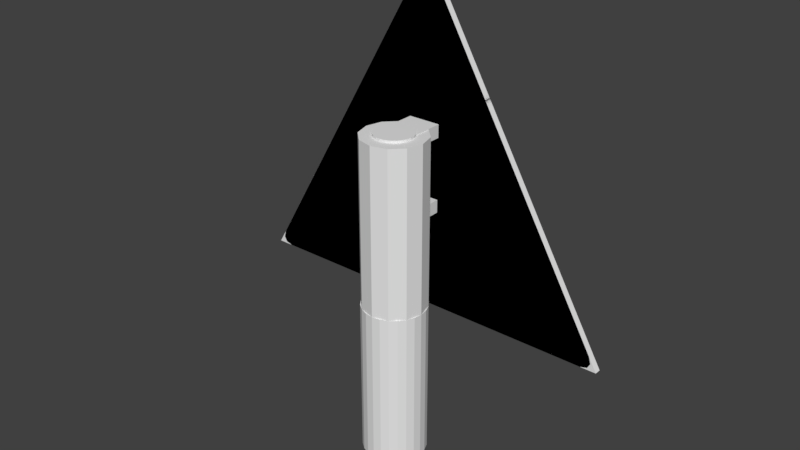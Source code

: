 # Source: sign-post-triangle.blend  (saved by Blender 2.78.0; exported with 4.5.12 LTS)
import bpy
from mathutils import Matrix  # noqa: F401  (used for matrix-valued properties, if any)

bpy.ops.wm.read_factory_settings(use_empty=True)
scene = bpy.context.scene
scene.name = 'Scene'

# ---- collections
col_collection_1 = bpy.data.collections.new('Collection 1'); scene.collection.children.link(col_collection_1)

# ---- materials (node trees are filled in below, after node groups)
mat_material = bpy.data.materials.new('Material')
mat_material.alpha_threshold = 0.0
mat_material.use_transparent_shadow = False
mat_material.roughness = 0.5

# ---- material node trees

# ---- world
world_world = bpy.data.worlds.new('World'); scene.world = world_world
world_world.color = (0.05088, 0.05088, 0.05088)
world_world.use_sun_shadow = False
world_world.sun_shadow_jitter_overblur = 0.0
world_world.cycles.sampling_method = 'MANUAL'

# ---- meshes
me_cylinder = bpy.data.meshes.new('Cylinder')
me_cylinder.from_pydata([(0.0, 0.1, -0.25), (0.0, 0.1, 0.25), (0.02588, 0.09659, -0.25), (0.02588, 0.09659, 0.25), (0.05, 0.0866, -0.25), (0.05, 0.0866, 0.25), (0.07071, 0.07071, -0.25), (0.07071, 0.07071, 0.25), (0.0866, 0.05, -0.25), (0.0866, 0.05, 0.25), (0.09659, 0.02588, -0.25), (0.09659, 0.02588, 0.25), (0.1, 7.55e-09, -0.25), (0.1, 7.55e-09, 0.25), (0.09659, -0.02588, -0.25), (0.09659, -0.02588, 0.25), (0.0866, -0.05, -0.25), (0.0866, -0.05, 0.25), (0.07071, -0.07071, -0.25), (0.07071, -0.07071, 0.25), (0.05, -0.0866, -0.25), (0.05, -0.0866, 0.25), (0.02588, -0.09659, -0.25), (0.02588, -0.09659, 0.25), (3.894e-08, -0.1, -0.25), (3.894e-08, -0.1, 0.25), (-0.02588, -0.09659, -0.25), (-0.02588, -0.09659, 0.25), (-0.05, -0.0866, -0.25), (-0.05, -0.0866, 0.25), (-0.07071, -0.07071, -0.25), (-0.07071, -0.07071, 0.25), (-0.0866, -0.05, -0.25), (-0.0866, -0.05, 0.25), (-0.09659, -0.02588, -0.25), (-0.09659, -0.02588, 0.25), (-0.1, -4.649e-08, -0.25), (-0.1, -4.649e-08, 0.25), (-0.09659, 0.02588, -0.25), (-0.09659, 0.02588, 0.25), (-0.0866, 0.05, -0.25), (-0.0866, 0.05, 0.25), (-0.07071, 0.07071, -0.25), (-0.07071, 0.07071, 0.25), (-0.05, 0.0866, -0.25), (-0.05, 0.0866, 0.25), (-0.02588, 0.09659, -0.25), (-0.02588, 0.09659, 0.25)], [], [(0, 1, 3, 2), (2, 3, 5, 4), (4, 5, 7, 6), (6, 7, 9, 8), (8, 9, 11, 10), (10, 11, 13, 12), (12, 13, 15, 14), (14, 15, 17, 16), (16, 17, 19, 18), (18, 19, 21, 20), (20, 21, 23, 22), (22, 23, 25, 24), (24, 25, 27, 26), (26, 27, 29, 28), (28, 29, 31, 30), (30, 31, 33, 32), (32, 33, 35, 34), (34, 35, 37, 36), (36, 37, 39, 38), (38, 39, 41, 40), (40, 41, 43, 42), (42, 43, 45, 44), (3, 1, 47, 45, 43, 41, 39, 37, 35, 33, 31, 29, 27, 25, 23, 21, 19, 17, 15, 13, 11, 9, 7, 5), (44, 45, 47, 46), (46, 47, 1, 0), (0, 2, 4, 6, 8, 10, 12, 14, 16, 18, 20, 22, 24, 26, 28, 30, 32, 34, 36, 38, 40, 42, 44, 46)])
_uv = me_cylinder.uv_layers.new(name='UVMap')
_uv.uv.foreach_set('vector', [1.0, 0.5908, 1.0, 1.0, 0.9775, 1.0, 0.9775, 0.5908, 0.9775, 0.5908, 0.9775, 1.0, 0.957, 1.0, 0.957, 0.5908, 0.957, 0.5908, 0.957, 1.0, 0.9346, 1.0, 0.9346, 0.5908, 0.9346, 0.5908, 0.9346, 1.0, 0.9141, 1.0, 0.9141, 0.5908, 0.9141, 0.5908, 0.9141, 1.0, 0.8926, 1.0, 0.8926, 0.5908, 0.8926, 0.5908, 0.8926, 1.0, 0.8711, 1.0, 0.8711, 0.5908, 0.8711, 0.5908, 0.8711, 1.0, 0.8496, 1.0, 0.8496, 0.5908, 0.8496, 0.5908, 0.8496, 1.0, 0.8281, 1.0, 0.8281, 0.5908, 0.8281, 0.5908, 0.8281, 1.0, 0.8066, 1.0, 0.8066, 0.5908, 0.8066, 0.5908, 0.8066, 1.0, 0.7861, 1.0, 0.7861, 0.5908, 0.7861, 0.5908, 0.7861, 1.0, 0.7637, 1.0, 0.7637, 0.5908, 0.7637, 0.5908, 0.7637, 1.0, 0.7432, 1.0, 0.7432, 0.5908, 0.7432, 0.5908, 0.7432, 1.0, 0.7207, 1.0, 0.7207, 0.5908, 0.7207, 0.5908, 0.7207, 1.0, 0.7002, 1.0, 0.7002, 0.5908, 0.7002, 0.5908, 0.7002, 1.0, 0.6777, 1.0, 0.6777, 0.5908, 0.6777, 0.5908, 0.6777, 1.0, 0.6572, 1.0, 0.6572, 0.5908, 0.6572, 0.5908, 0.6572, 1.0, 0.6367, 1.0, 0.6367, 0.5908, 0.6367, 0.5908, 0.6367, 1.0, 0.6143, 1.0, 0.6143, 0.5908, 0.6143, 0.5908, 0.6143, 1.0, 0.5938, 1.0, 0.5938, 0.5908, 0.5938, 0.5908, 0.5938, 1.0, 0.5713, 1.0, 0.5713, 0.5908, 0.5713, 0.5908, 0.5713, 1.0, 0.5508, 1.0, 0.5508, 0.5908, 0.5508, 0.5908, 0.5508, 1.0, 0.5283, 1.0, 0.5283, 0.5908, 0.1279, 0.957, 0.1191, 0.9717, 0.1074, 0.9834, 0.09277, 0.9922, 0.07617, 0.9961, 0.06055, 0.9951, 0.04297, 0.9922, 0.02832, 0.9834, 0.01562, 0.9717, 0.007812, 0.957, 0.00293, 0.9404, 0.00293, 0.9229, 0.007812, 0.9072, 0.01562, 0.8926, 0.02832, 0.8799, 0.04297, 0.8721, 0.05957, 0.8672, 0.07617, 0.8672, 0.09277, 0.8721, 0.1074, 0.8799, 0.1191, 0.8926, 0.1279, 0.9072, 0.1318, 0.9229, 0.1318, 0.9404, 0.5283, 0.5908, 0.5283, 1.0, 0.5059, 1.0, 0.5059, 0.5908, 0.5059, 0.5908, 0.5059, 1.0, 0.4854, 1.0, 0.4854, 0.5908, 0.00293, 0.7939, 0.007812, 0.7773, 0.01562, 0.7627, 0.02832, 0.751, 0.04297, 0.7422, 0.05957, 0.7383, 0.07617, 0.7383, 0.09277, 0.7422, 0.1074, 0.751, 0.1191, 0.7627, 0.1279, 0.7773, 0.1318, 0.7939, 0.1318, 0.8105, 0.1279, 0.8271, 0.1191, 0.8418, 0.1074, 0.8545, 0.09277, 0.8623, 0.07617, 0.8672, 0.05957, 0.8672, 0.04297, 0.8623, 0.02832, 0.8545, 0.01562, 0.8418, 0.007812, 0.8271, 0.00293, 0.8105])
me_cylinder.materials.append(mat_material)
me_cylinder.use_remesh_preserve_volume = False
me_cylinder.use_remesh_preserve_attributes = False
me_cylinder.use_mirror_vertex_groups = False
me_cylinder.update()
me_cylinder_001 = bpy.data.meshes.new('Cylinder.001')
me_cylinder_001.from_pydata([(0.0, 0.06, -0.3), (0.0, 0.06, 0.3), (0.01553, 0.05796, -0.3), (0.01553, 0.05796, 0.3), (0.03, 0.05196, -0.3), (0.03, 0.05196, 0.3), (0.04243, 0.04243, -0.3), (0.04243, 0.04243, 0.3), (0.05196, 0.03, -0.3), (0.05196, 0.03, 0.3), (0.05796, 0.01553, -0.3), (0.05796, 0.01553, 0.3), (0.06, 4.53e-09, -0.3), (0.06, 4.53e-09, 0.3), (0.05796, -0.01553, -0.3), (0.05796, -0.01553, 0.3), (0.05196, -0.03, -0.3), (0.05196, -0.03, 0.3), (0.04243, -0.04243, -0.3), (0.04243, -0.04243, 0.3), (0.03, -0.05196, -0.3), (0.03, -0.05196, 0.3), (0.01553, -0.05796, -0.3), (0.01553, -0.05796, 0.3), (2.336e-08, -0.06, -0.3), (2.336e-08, -0.06, 0.3), (-0.01553, -0.05796, -0.3), (-0.01553, -0.05796, 0.3), (-0.03, -0.05196, -0.3), (-0.03, -0.05196, 0.3), (-0.04243, -0.04243, -0.3), (-0.04243, -0.04243, 0.3), (-0.05196, -0.03, -0.3), (-0.05196, -0.03, 0.3), (-0.05796, -0.01553, -0.3), (-0.05796, -0.01553, 0.3), (-0.06, -2.789e-08, -0.3), (-0.06, -2.789e-08, 0.3), (-0.05796, 0.01553, -0.3), (-0.05796, 0.01553, 0.3), (-0.05196, 0.03, -0.3), (-0.05196, 0.03, 0.3), (-0.04243, 0.04243, -0.3), (-0.04243, 0.04243, 0.3), (-0.03, 0.05196, -0.3), (-0.03, 0.05196, 0.3), (-0.01553, 0.05796, -0.3), (-0.01553, 0.05796, 0.3)], [], [(0, 1, 3, 2), (2, 3, 5, 4), (4, 5, 7, 6), (6, 7, 9, 8), (8, 9, 11, 10), (10, 11, 13, 12), (12, 13, 15, 14), (14, 15, 17, 16), (16, 17, 19, 18), (18, 19, 21, 20), (20, 21, 23, 22), (22, 23, 25, 24), (24, 25, 27, 26), (26, 27, 29, 28), (28, 29, 31, 30), (30, 31, 33, 32), (32, 33, 35, 34), (34, 35, 37, 36), (36, 37, 39, 38), (38, 39, 41, 40), (40, 41, 43, 42), (42, 43, 45, 44), (3, 1, 47, 45, 43, 41, 39, 37, 35, 33, 31, 29, 27, 25, 23, 21, 19, 17, 15, 13, 11, 9, 7, 5), (44, 45, 47, 46), (46, 47, 1, 0), (0, 2, 4, 6, 8, 10, 12, 14, 16, 18, 20, 22, 24, 26, 28, 30, 32, 34, 36, 38, 40, 42, 44, 46)])
_uv = me_cylinder_001.uv_layers.new(name='UVMap')
_uv.uv.foreach_set('vector', [0.4658, 0.5889, 0.4658, 1.0, 0.4512, 1.0, 0.4512, 0.5889, 0.4512, 0.5889, 0.4512, 1.0, 0.4375, 1.0, 0.4375, 0.5889, 0.4375, 0.5889, 0.4375, 1.0, 0.4229, 1.0, 0.4229, 0.5889, 0.4229, 0.5889, 0.4229, 1.0, 0.4092, 1.0, 0.4092, 0.5889, 0.4092, 0.5889, 0.4092, 1.0, 0.3936, 1.0, 0.3936, 0.5889, 0.3936, 0.5889, 0.3936, 1.0, 0.3789, 1.0, 0.3789, 0.5889, 0.3789, 0.5889, 0.3789, 1.0, 0.3662, 1.0, 0.3662, 0.5889, 0.3662, 0.5889, 0.3662, 1.0, 0.3516, 1.0, 0.3516, 0.5889, 0.3516, 0.5889, 0.3516, 1.0, 0.3369, 1.0, 0.3369, 0.5889, 0.3369, 0.5889, 0.3369, 1.0, 0.3223, 1.0, 0.3223, 0.5889, 0.3223, 0.5889, 0.3223, 1.0, 0.3086, 1.0, 0.3086, 0.5889, 0.3086, 0.5889, 0.3086, 1.0, 0.2939, 1.0, 0.2939, 0.5889, 0.2939, 0.5889, 0.2939, 1.0, 0.2803, 1.0, 0.2803, 0.5889, 0.2803, 0.5889, 0.2803, 1.0, 0.2656, 1.0, 0.2656, 0.5889, 0.2656, 0.5889, 0.2656, 1.0, 0.251, 1.0, 0.251, 0.5889, 0.251, 0.5889, 0.251, 1.0, 0.2373, 1.0, 0.2373, 0.5889, 0.2373, 0.5889, 0.2373, 1.0, 0.2227, 1.0, 0.2227, 0.5889, 0.2227, 0.5889, 0.2227, 1.0, 0.208, 1.0, 0.208, 0.5889, 0.208, 0.5889, 0.208, 1.0, 0.1934, 1.0, 0.1934, 0.5889, 0.1934, 0.5889, 0.1934, 1.0, 0.1797, 1.0, 0.1797, 0.5889, 0.1797, 0.5889, 0.1797, 1.0, 0.165, 1.0, 0.165, 0.5889, 0.165, 0.5889, 0.165, 1.0, 0.1504, 1.0, 0.1504, 0.5889, 0.1191, 0.8438, 0.1055, 0.8535, 0.0918, 0.8633, 0.07715, 0.8672, 0.05859, 0.8672, 0.04297, 0.8633, 0.0293, 0.8535, 0.0166, 0.8438, 0.007812, 0.8281, 0.003906, 0.8125, 0.003906, 0.7959, 0.007812, 0.7803, 0.0166, 0.7666, 0.0293, 0.7529, 0.04297, 0.7451, 0.05859, 0.7412, 0.07715, 0.7412, 0.0918, 0.7451, 0.1055, 0.7529, 0.1191, 0.7666, 0.127, 0.7803, 0.1318, 0.7959, 0.1318, 0.8125, 0.127, 0.8281, 0.1504, 0.5889, 0.1504, 1.0, 0.1367, 1.0, 0.1367, 0.5889, 0.1367, 0.5889, 0.1367, 1.0, 0.1221, 1.0, 0.1221, 0.5889, 0.0918, 0.8721, 0.1055, 0.8809, 0.1191, 0.8916, 0.127, 0.9053, 0.1318, 0.9219, 0.1318, 0.9375, 0.127, 0.957, 0.1191, 0.9688, 0.1055, 0.9824, 0.0918, 0.9893, 0.07715, 0.9941, 0.05859, 0.9941, 0.04297, 0.9893, 0.0293, 0.9824, 0.0166, 0.9688, 0.007812, 0.957, 0.003906, 0.9375, 0.003906, 0.9219, 0.007812, 0.9053, 0.0166, 0.8916, 0.0293, 0.8809, 0.04297, 0.8721, 0.05859, 0.8672, 0.07715, 0.8672])
me_cylinder_001.materials.append(mat_material)
me_cylinder_001.use_remesh_preserve_volume = False
me_cylinder_001.use_remesh_preserve_attributes = False
me_cylinder_001.use_mirror_vertex_groups = False
me_cylinder_001.update()
me_cylinder_006 = bpy.data.meshes.new('Cylinder.006')
me_cylinder_006.from_pydata([(0.0, 0.1, -0.5125), (0.0, 0.1, 0.5125), (0.05, 0.0866, -0.5125), (0.05, 0.0866, 0.5125), (0.0866, 0.05, -0.5125), (0.0866, 0.05, 0.5125), (0.1, -4.371e-09, -0.5125), (0.1, -4.371e-09, 0.5125), (0.0866, -0.05, -0.5125), (0.0866, -0.05, 0.5125), (0.05, -0.0866, -0.5125), (0.05, -0.0866, 0.5125), (1.51e-08, -0.1, -0.5125), (1.51e-08, -0.1, 0.5125), (-0.05, -0.0866, -0.5125), (-0.05, -0.0866, 0.5125), (-0.0866, -0.05, -0.5125), (-0.0866, -0.05, 0.5125), (-0.1, -4.649e-08, -0.5125), (-0.1, -4.649e-08, 0.5125), (-0.0866, 0.05, -0.5125), (-0.0866, 0.05, 0.5125), (-0.05, 0.0866, -0.5125), (-0.05, 0.0866, 0.5125)], [], [(0, 1, 3, 2), (2, 3, 5, 4), (4, 5, 7, 6), (6, 7, 9, 8), (8, 9, 11, 10), (10, 11, 13, 12), (12, 13, 15, 14), (14, 15, 17, 16), (16, 17, 19, 18), (18, 19, 21, 20), (3, 1, 23, 21, 19, 17, 15, 13, 11, 9, 7, 5), (20, 21, 23, 22), (22, 23, 1, 0), (0, 2, 4, 6, 8, 10, 12, 14, 16, 18, 20, 22)])
me_cylinder_006.materials.append(None)
me_cylinder_006.use_remesh_preserve_volume = False
me_cylinder_006.use_remesh_preserve_attributes = False
me_cylinder_006.use_mirror_vertex_groups = False
me_cylinder_006.update()
me_cylinder_002 = bpy.data.meshes.new('Cylinder.002')
me_cylinder_002.from_pydata([(0.0, 0.08, -0.3), (0.0, 0.08, 0.3), (0.02071, 0.07727, -0.3), (0.02071, 0.07727, 0.3), (0.04, 0.06928, -0.3), (0.04, 0.06928, 0.3), (0.05657, 0.05657, -0.3), (0.05657, 0.05657, 0.3), (0.06928, 0.04, -0.3), (0.06928, 0.04, 0.3), (0.07727, 0.02071, -0.3), (0.07727, 0.02071, 0.3), (0.08, 6.04e-09, -0.3), (0.08, 6.04e-09, 0.3), (0.07727, -0.02071, -0.3), (0.07727, -0.02071, 0.3), (0.06928, -0.04, -0.3), (0.06928, -0.04, 0.3), (0.05657, -0.05657, -0.3), (0.05657, -0.05657, 0.3), (0.04, -0.06928, -0.3), (0.04, -0.06928, 0.3), (0.02071, -0.07727, -0.3), (0.02071, -0.07727, 0.3), (3.115e-08, -0.08, -0.3), (3.115e-08, -0.08, 0.3), (-0.02071, -0.07727, -0.3), (-0.02071, -0.07727, 0.3), (-0.04, -0.06928, -0.3), (-0.04, -0.06928, 0.3), (-0.05657, -0.05657, -0.3), (-0.05657, -0.05657, 0.3), (-0.06928, -0.04, -0.3), (-0.06928, -0.04, 0.3), (-0.07727, -0.02071, -0.3), (-0.07727, -0.02071, 0.3), (-0.08, -3.719e-08, -0.3), (-0.08, -3.719e-08, 0.3), (-0.07727, 0.02071, -0.3), (-0.07727, 0.02071, 0.3), (-0.06928, 0.04, -0.3), (-0.06928, 0.04, 0.3), (-0.05657, 0.05657, -0.3), (-0.05657, 0.05657, 0.3), (-0.04, 0.06928, -0.3), (-0.04, 0.06928, 0.3), (-0.02071, 0.07727, -0.3), (-0.02071, 0.07727, 0.3)], [], [(0, 1, 3, 2), (2, 3, 5, 4), (4, 5, 7, 6), (6, 7, 9, 8), (8, 9, 11, 10), (10, 11, 13, 12), (12, 13, 15, 14), (14, 15, 17, 16), (16, 17, 19, 18), (18, 19, 21, 20), (20, 21, 23, 22), (22, 23, 25, 24), (24, 25, 27, 26), (26, 27, 29, 28), (28, 29, 31, 30), (30, 31, 33, 32), (32, 33, 35, 34), (34, 35, 37, 36), (36, 37, 39, 38), (38, 39, 41, 40), (40, 41, 43, 42), (42, 43, 45, 44), (3, 1, 47, 45, 43, 41, 39, 37, 35, 33, 31, 29, 27, 25, 23, 21, 19, 17, 15, 13, 11, 9, 7, 5), (44, 45, 47, 46), (46, 47, 1, 0), (0, 2, 4, 6, 8, 10, 12, 14, 16, 18, 20, 22, 24, 26, 28, 30, 32, 34, 36, 38, 40, 42, 44, 46)])
_uv = me_cylinder_002.uv_layers.new(name='UVMap')
_uv.uv.foreach_set('vector', [0.4658, 0.5889, 0.4658, 1.0, 0.4512, 1.0, 0.4512, 0.5889, 0.4512, 0.5889, 0.4512, 1.0, 0.4375, 1.0, 0.4375, 0.5889, 0.4375, 0.5889, 0.4375, 1.0, 0.4229, 1.0, 0.4229, 0.5889, 0.4229, 0.5889, 0.4229, 1.0, 0.4092, 1.0, 0.4092, 0.5889, 0.4092, 0.5889, 0.4092, 1.0, 0.3936, 1.0, 0.3936, 0.5889, 0.3936, 0.5889, 0.3936, 1.0, 0.3789, 1.0, 0.3789, 0.5889, 0.3789, 0.5889, 0.3789, 1.0, 0.3662, 1.0, 0.3662, 0.5889, 0.3662, 0.5889, 0.3662, 1.0, 0.3516, 1.0, 0.3516, 0.5889, 0.3516, 0.5889, 0.3516, 1.0, 0.3369, 1.0, 0.3369, 0.5889, 0.3369, 0.5889, 0.3369, 1.0, 0.3223, 1.0, 0.3223, 0.5889, 0.3223, 0.5889, 0.3223, 1.0, 0.3086, 1.0, 0.3086, 0.5889, 0.3086, 0.5889, 0.3086, 1.0, 0.2939, 1.0, 0.2939, 0.5889, 0.2939, 0.5889, 0.2939, 1.0, 0.2803, 1.0, 0.2803, 0.5889, 0.2803, 0.5889, 0.2803, 1.0, 0.2656, 1.0, 0.2656, 0.5889, 0.2656, 0.5889, 0.2656, 1.0, 0.251, 1.0, 0.251, 0.5889, 0.251, 0.5889, 0.251, 1.0, 0.2373, 1.0, 0.2373, 0.5889, 0.2373, 0.5889, 0.2373, 1.0, 0.2227, 1.0, 0.2227, 0.5889, 0.2227, 0.5889, 0.2227, 1.0, 0.208, 1.0, 0.208, 0.5889, 0.208, 0.5889, 0.208, 1.0, 0.1934, 1.0, 0.1934, 0.5889, 0.1934, 0.5889, 0.1934, 1.0, 0.1797, 1.0, 0.1797, 0.5889, 0.1797, 0.5889, 0.1797, 1.0, 0.165, 1.0, 0.165, 0.5889, 0.165, 0.5889, 0.165, 1.0, 0.1504, 1.0, 0.1504, 0.5889, 0.1191, 0.8438, 0.1055, 0.8535, 0.0918, 0.8633, 0.07715, 0.8672, 0.05859, 0.8672, 0.04297, 0.8633, 0.0293, 0.8535, 0.0166, 0.8438, 0.007812, 0.8281, 0.003906, 0.8125, 0.003906, 0.7959, 0.007812, 0.7803, 0.0166, 0.7666, 0.0293, 0.7529, 0.04297, 0.7451, 0.05859, 0.7412, 0.07715, 0.7412, 0.0918, 0.7451, 0.1055, 0.7529, 0.1191, 0.7666, 0.127, 0.7803, 0.1318, 0.7959, 0.1318, 0.8125, 0.127, 0.8281, 0.1504, 0.5889, 0.1504, 1.0, 0.1367, 1.0, 0.1367, 0.5889, 0.1367, 0.5889, 0.1367, 1.0, 0.1221, 1.0, 0.1221, 0.5889, 0.0918, 0.8721, 0.1055, 0.8809, 0.1191, 0.8916, 0.127, 0.9053, 0.1318, 0.9219, 0.1318, 0.9375, 0.127, 0.957, 0.1191, 0.9688, 0.1055, 0.9824, 0.0918, 0.9893, 0.07715, 0.9941, 0.05859, 0.9941, 0.04297, 0.9893, 0.0293, 0.9824, 0.0166, 0.9688, 0.007812, 0.957, 0.003906, 0.9375, 0.003906, 0.9219, 0.007812, 0.9053, 0.0166, 0.8916, 0.0293, 0.8809, 0.04297, 0.8721, 0.05859, 0.8672, 0.07715, 0.8672])
me_cylinder_002.materials.append(mat_material)
me_cylinder_002.use_remesh_preserve_volume = False
me_cylinder_002.use_remesh_preserve_attributes = False
me_cylinder_002.use_mirror_vertex_groups = False
me_cylinder_002.update()
me_cylinder_003 = bpy.data.meshes.new('Cylinder.003')
me_cylinder_003.from_pydata([(0.0, 0.04, -0.42), (0.0, 0.04, 0.42), (0.01035, 0.03864, -0.42), (0.01035, 0.03864, 0.42), (0.02, 0.03464, -0.42), (0.02, 0.03464, 0.42), (0.02828, 0.02828, -0.42), (0.02828, 0.02828, 0.42), (0.03464, 0.02, -0.42), (0.03464, 0.02, 0.42), (0.03864, 0.01035, -0.42), (0.03864, 0.01035, 0.42), (0.04, 3.02e-09, -0.42), (0.04, 3.02e-09, 0.42), (0.03864, -0.01035, -0.42), (0.03864, -0.01035, 0.42), (0.03464, -0.02, -0.42), (0.03464, -0.02, 0.42), (0.02828, -0.02828, -0.42), (0.02828, -0.02828, 0.42), (0.02, -0.03464, -0.42), (0.02, -0.03464, 0.42), (0.01035, -0.03864, -0.42), (0.01035, -0.03864, 0.42), (1.558e-08, -0.04, -0.42), (1.558e-08, -0.04, 0.42), (-0.01035, -0.03864, -0.42), (-0.01035, -0.03864, 0.42), (-0.02, -0.03464, -0.42), (-0.02, -0.03464, 0.42), (-0.02828, -0.02828, -0.42), (-0.02828, -0.02828, 0.42), (-0.03464, -0.02, -0.42), (-0.03464, -0.02, 0.42), (-0.03864, -0.01035, -0.42), (-0.03864, -0.01035, 0.42), (-0.04, -1.86e-08, -0.42), (-0.04, -1.86e-08, 0.42), (-0.03864, 0.01035, -0.42), (-0.03864, 0.01035, 0.42), (-0.03464, 0.02, -0.42), (-0.03464, 0.02, 0.42), (-0.02828, 0.02828, -0.42), (-0.02828, 0.02828, 0.42), (-0.02, 0.03464, -0.42), (-0.02, 0.03464, 0.42), (-0.01035, 0.03864, -0.42), (-0.01035, 0.03864, 0.42)], [], [(0, 1, 3, 2), (2, 3, 5, 4), (4, 5, 7, 6), (6, 7, 9, 8), (8, 9, 11, 10), (10, 11, 13, 12), (12, 13, 15, 14), (14, 15, 17, 16), (16, 17, 19, 18), (18, 19, 21, 20), (20, 21, 23, 22), (22, 23, 25, 24), (24, 25, 27, 26), (26, 27, 29, 28), (28, 29, 31, 30), (30, 31, 33, 32), (32, 33, 35, 34), (34, 35, 37, 36), (36, 37, 39, 38), (38, 39, 41, 40), (40, 41, 43, 42), (42, 43, 45, 44), (3, 1, 47, 45, 43, 41, 39, 37, 35, 33, 31, 29, 27, 25, 23, 21, 19, 17, 15, 13, 11, 9, 7, 5), (44, 45, 47, 46), (46, 47, 1, 0), (0, 2, 4, 6, 8, 10, 12, 14, 16, 18, 20, 22, 24, 26, 28, 30, 32, 34, 36, 38, 40, 42, 44, 46)])
_uv = me_cylinder_003.uv_layers.new(name='UVMap')
_uv.uv.foreach_set('vector', [0.4658, 0.5889, 0.4658, 1.0, 0.4512, 1.0, 0.4512, 0.5889, 0.4512, 0.5889, 0.4512, 1.0, 0.4375, 1.0, 0.4375, 0.5889, 0.4375, 0.5889, 0.4375, 1.0, 0.4229, 1.0, 0.4229, 0.5889, 0.4229, 0.5889, 0.4229, 1.0, 0.4092, 1.0, 0.4092, 0.5889, 0.4092, 0.5889, 0.4092, 1.0, 0.3936, 1.0, 0.3936, 0.5889, 0.3936, 0.5889, 0.3936, 1.0, 0.3789, 1.0, 0.3789, 0.5889, 0.3789, 0.5889, 0.3789, 1.0, 0.3662, 1.0, 0.3662, 0.5889, 0.3662, 0.5889, 0.3662, 1.0, 0.3516, 1.0, 0.3516, 0.5889, 0.3516, 0.5889, 0.3516, 1.0, 0.3369, 1.0, 0.3369, 0.5889, 0.3369, 0.5889, 0.3369, 1.0, 0.3223, 1.0, 0.3223, 0.5889, 0.3223, 0.5889, 0.3223, 1.0, 0.3086, 1.0, 0.3086, 0.5889, 0.3086, 0.5889, 0.3086, 1.0, 0.2939, 1.0, 0.2939, 0.5889, 0.2939, 0.5889, 0.2939, 1.0, 0.2803, 1.0, 0.2803, 0.5889, 0.2803, 0.5889, 0.2803, 1.0, 0.2656, 1.0, 0.2656, 0.5889, 0.2656, 0.5889, 0.2656, 1.0, 0.251, 1.0, 0.251, 0.5889, 0.251, 0.5889, 0.251, 1.0, 0.2373, 1.0, 0.2373, 0.5889, 0.2373, 0.5889, 0.2373, 1.0, 0.2227, 1.0, 0.2227, 0.5889, 0.2227, 0.5889, 0.2227, 1.0, 0.208, 1.0, 0.208, 0.5889, 0.208, 0.5889, 0.208, 1.0, 0.1934, 1.0, 0.1934, 0.5889, 0.1934, 0.5889, 0.1934, 1.0, 0.1797, 1.0, 0.1797, 0.5889, 0.1797, 0.5889, 0.1797, 1.0, 0.165, 1.0, 0.165, 0.5889, 0.165, 0.5889, 0.165, 1.0, 0.1504, 1.0, 0.1504, 0.5889, 0.1191, 0.8438, 0.1055, 0.8535, 0.0918, 0.8633, 0.07715, 0.8672, 0.05859, 0.8672, 0.04297, 0.8633, 0.0293, 0.8535, 0.0166, 0.8438, 0.007812, 0.8281, 0.003906, 0.8125, 0.003906, 0.7959, 0.007812, 0.7803, 0.0166, 0.7666, 0.0293, 0.7529, 0.04297, 0.7451, 0.05859, 0.7412, 0.07715, 0.7412, 0.0918, 0.7451, 0.1055, 0.7529, 0.1191, 0.7666, 0.127, 0.7803, 0.1318, 0.7959, 0.1318, 0.8125, 0.127, 0.8281, 0.1504, 0.5889, 0.1504, 1.0, 0.1367, 1.0, 0.1367, 0.5889, 0.1367, 0.5889, 0.1367, 1.0, 0.1221, 1.0, 0.1221, 0.5889, 0.0918, 0.8721, 0.1055, 0.8809, 0.1191, 0.8916, 0.127, 0.9053, 0.1318, 0.9219, 0.1318, 0.9375, 0.127, 0.957, 0.1191, 0.9688, 0.1055, 0.9824, 0.0918, 0.9893, 0.07715, 0.9941, 0.05859, 0.9941, 0.04297, 0.9893, 0.0293, 0.9824, 0.0166, 0.9688, 0.007812, 0.957, 0.003906, 0.9375, 0.003906, 0.9219, 0.007812, 0.9053, 0.0166, 0.8916, 0.0293, 0.8809, 0.04297, 0.8721, 0.05859, 0.8672, 0.07715, 0.8672])
me_cylinder_003.materials.append(mat_material)
me_cylinder_003.use_remesh_preserve_volume = False
me_cylinder_003.use_remesh_preserve_attributes = False
me_cylinder_003.use_mirror_vertex_groups = False
me_cylinder_003.update()
me_cylinder_004 = bpy.data.meshes.new('Cylinder.004')
me_cylinder_004.from_pydata([(0.0, 0.06, -0.025), (0.0, 0.06, 0.025), (0.01553, 0.05796, -0.025), (0.01553, 0.05796, 0.025), (0.03, 0.05196, -0.025), (0.03, 0.05196, 0.025), (0.04243, 0.04243, -0.025), (0.04243, 0.04243, 0.025), (0.05196, 0.03, -0.025), (0.05196, 0.03, 0.025), (0.05796, 0.01553, -0.025), (0.05796, 0.01553, 0.025), (0.06, 4.53e-09, -0.025), (0.06, 4.53e-09, 0.025), (0.05796, -0.01553, -0.025), (0.05796, -0.01553, 0.025), (0.05196, -0.03, -0.025), (0.05196, -0.03, 0.025), (0.04243, -0.04243, -0.025), (0.04243, -0.04243, 0.025), (0.03, -0.05196, -0.025), (0.03, -0.05196, 0.025), (0.01553, -0.05796, -0.025), (0.01553, -0.05796, 0.025), (2.336e-08, -0.06, -0.025), (2.336e-08, -0.06, 0.025), (-0.01553, -0.05796, -0.025), (-0.01553, -0.05796, 0.025), (-0.03, -0.05196, -0.025), (-0.03, -0.05196, 0.025), (-0.04243, -0.04243, -0.025), (-0.04243, -0.04243, 0.025), (-0.05196, -0.03, -0.025), (-0.05196, -0.03, 0.025), (-0.05796, -0.01553, -0.025), (-0.05796, -0.01553, 0.025), (-0.06, -2.789e-08, -0.025), (-0.06, -2.789e-08, 0.025), (-0.05796, 0.01553, -0.025), (-0.05796, 0.01553, 0.025), (-0.05196, 0.03, -0.025), (-0.05196, 0.03, 0.025), (-0.04243, 0.04243, -0.025), (-0.04243, 0.04243, 0.025), (-0.03, 0.05196, -0.025), (-0.03, 0.05196, 0.025), (-0.01553, 0.05796, -0.025), (-0.01553, 0.05796, 0.025)], [], [(0, 1, 3, 2), (2, 3, 5, 4), (4, 5, 7, 6), (6, 7, 9, 8), (8, 9, 11, 10), (10, 11, 13, 12), (12, 13, 15, 14), (14, 15, 17, 16), (16, 17, 19, 18), (18, 19, 21, 20), (20, 21, 23, 22), (22, 23, 25, 24), (24, 25, 27, 26), (26, 27, 29, 28), (28, 29, 31, 30), (30, 31, 33, 32), (32, 33, 35, 34), (34, 35, 37, 36), (36, 37, 39, 38), (38, 39, 41, 40), (40, 41, 43, 42), (42, 43, 45, 44), (3, 1, 47, 45, 43, 41, 39, 37, 35, 33, 31, 29, 27, 25, 23, 21, 19, 17, 15, 13, 11, 9, 7, 5), (44, 45, 47, 46), (46, 47, 1, 0), (0, 2, 4, 6, 8, 10, 12, 14, 16, 18, 20, 22, 24, 26, 28, 30, 32, 34, 36, 38, 40, 42, 44, 46)])
_uv = me_cylinder_004.uv_layers.new(name='UVMap')
_uv.uv.foreach_set('vector', [0.9082, 0.1689, 0.9639, 0.1689, 0.9639, 0.1865, 0.9082, 0.1865, 0.9082, 0.1865, 0.9639, 0.1865, 0.9639, 0.2041, 0.9082, 0.2041, 0.9082, 0.2041, 0.9639, 0.2041, 0.9639, 0.2207, 0.9082, 0.2207, 0.9082, 0.2207, 0.9639, 0.2207, 0.9639, 0.2383, 0.9082, 0.2383, 0.9082, 0.2383, 0.9639, 0.2383, 0.9639, 0.2539, 0.9082, 0.2539, 0.9082, 0.2539, 0.9639, 0.2539, 0.9639, 0.2715, 0.9082, 0.2715, 0.9082, 0.2715, 0.9639, 0.2715, 0.9639, 0.2891, 0.9082, 0.2891, 0.9082, 0.2891, 0.9639, 0.2891, 0.9639, 0.3057, 0.9082, 0.3057, 0.9082, 0.3057, 0.9639, 0.3057, 0.9639, 0.3232, 0.9082, 0.3232, 0.9082, 0.3232, 0.9639, 0.3232, 0.9639, 0.3408, 0.9082, 0.3408, 0.9082, 0.3408, 0.9639, 0.3408, 0.9639, 0.3584, 0.9082, 0.3584, 0.9082, 0.3584, 0.9639, 0.3584, 0.9639, 0.375, 0.9082, 0.375, 0.9082, 0.375, 0.9639, 0.375, 0.9639, 0.3916, 0.9082, 0.3916, 0.9082, 0.3916, 0.9639, 0.3916, 0.9639, 0.4092, 0.9082, 0.4092, 0.9082, 0.4092, 0.9639, 0.4092, 0.9639, 0.4268, 0.9082, 0.4268, 0.9082, 0.4268, 0.9639, 0.4268, 0.9639, 0.4443, 0.9082, 0.4443, 0.9082, 0.4443, 0.9639, 0.4443, 0.9639, 0.4609, 0.9082, 0.4609, 0.9082, 0.4609, 0.9639, 0.4609, 0.9639, 0.4785, 0.9082, 0.4785, 0.9082, 0.4785, 0.9639, 0.4785, 0.9639, 0.4961, 0.9082, 0.4961, 0.9082, 0.4961, 0.9639, 0.4961, 0.9639, 0.5117, 0.9082, 0.5117, 0.9082, 0.5117, 0.9639, 0.5117, 0.9639, 0.5293, 0.9082, 0.5293, 0.9082, 0.5293, 0.9639, 0.5293, 0.9639, 0.5459, 0.9082, 0.5459, 0.9932, 0.1562, 0.9932, 0.1689, 0.9893, 0.1836, 0.9814, 0.1953, 0.9727, 0.2041, 0.9609, 0.2109, 0.9463, 0.2148, 0.9326, 0.2148, 0.9189, 0.2109, 0.9082, 0.2041, 0.8984, 0.1953, 0.8916, 0.1836, 0.8877, 0.1689, 0.8877, 0.1562, 0.8916, 0.1436, 0.8984, 0.1309, 0.9082, 0.1211, 0.9189, 0.1143, 0.9326, 0.1113, 0.9463, 0.1113, 0.9609, 0.1143, 0.9727, 0.1211, 0.9814, 0.1309, 0.9893, 0.1436, 0.9082, 0.5459, 0.9639, 0.5459, 0.9639, 0.5645, 0.9082, 0.5645, 0.9082, 0.5645, 0.9639, 0.5645, 0.9639, 0.5811, 0.9082, 0.5811, 0.8877, 0.05176, 0.8916, 0.03906, 0.8984, 0.02637, 0.9082, 0.0166, 0.9189, 0.009766, 0.9326, 0.006836, 0.9463, 0.006836, 0.9609, 0.009766, 0.9727, 0.0166, 0.9814, 0.02637, 0.9893, 0.03906, 0.9932, 0.05176, 0.9932, 0.06543, 0.9893, 0.07812, 0.9814, 0.09082, 0.9727, 0.1006, 0.9609, 0.1074, 0.9463, 0.1113, 0.9326, 0.1113, 0.9189, 0.1074, 0.9082, 0.1006, 0.8984, 0.09082, 0.8916, 0.07812, 0.8877, 0.06543])
me_cylinder_004.materials.append(mat_material)
me_cylinder_004.use_remesh_preserve_volume = False
me_cylinder_004.use_remesh_preserve_attributes = False
me_cylinder_004.use_mirror_vertex_groups = False
me_cylinder_004.update()
me_cube_001 = bpy.data.meshes.new('Cube.001')
me_cube_001.from_pydata([(-0.05, -0.075, -0.02), (-0.05, -0.075, 0.02), (-0.05, 0.075, -0.02), (-0.05, 0.075, 0.02), (0.05, -0.075, -0.02), (0.05, -0.075, 0.02), (0.05, 0.075, -0.02), (0.05, 0.075, 0.02)], [], [(0, 1, 3, 2), (2, 3, 7, 6), (6, 7, 5, 4), (4, 5, 1, 0), (2, 6, 4, 0), (7, 3, 1, 5)])
_uv = me_cube_001.uv_layers.new(name='UVMap')
_uv.uv.foreach_set('vector', [0.9844, 0.2236, 0.9414, 0.2236, 0.9414, 0.04297, 0.9844, 0.04297, 0.9746, 0.1221, 0.9316, 0.1221, 0.9316, 0.001953, 0.9746, 0.001953, 0.9414, 0.2236, 0.8984, 0.2236, 0.8984, 0.04297, 0.9414, 0.04297, 0.8887, 0.001953, 0.9316, 0.001953, 0.9316, 0.1221, 0.8887, 0.1221, 0.8896, 0.2236, 0.9971, 0.2236, 0.9971, 0.4043, 0.8896, 0.4043, 0.9971, 0.585, 0.8896, 0.585, 0.8896, 0.4043, 0.9971, 0.4043])
me_cube_001.materials.append(mat_material)
me_cube_001.use_remesh_preserve_volume = False
me_cube_001.use_remesh_preserve_attributes = False
me_cube_001.use_mirror_vertex_groups = False
me_cube_001.update()
me_cube = bpy.data.meshes.new('Cube')
me_cube.from_pydata([(0.02499, -0.01, 0.5967), (-0.02499, -0.01, 0.5967), (0.009146, -0.01, 0.6125), (-0.009146, -0.01, 0.6125), (-0.02499, 0.01, 0.5967), (0.02499, 0.01, 0.5967), (-0.009146, 0.01, 0.6125), (0.009146, 0.01, 0.6125), (-0.575, -0.01, -0.3567), (-0.55, -0.01, -0.4), (-0.5808, -0.01, -0.3783), (-0.5717, -0.01, -0.3942), (-0.55, 0.01, -0.4), (-0.575, 0.01, -0.3567), (-0.5717, 0.01, -0.3942), (-0.5808, 0.01, -0.3783), (0.55, -0.01, -0.4), (0.575, -0.01, -0.3567), (0.5717, -0.01, -0.3942), (0.5808, -0.01, -0.3783), (0.575, 0.01, -0.3567), (0.55, 0.01, -0.4), (0.5808, 0.01, -0.3783), (0.5717, 0.01, -0.3942)], [], [(16, 18, 19, 17, 0, 2, 3, 1, 8, 10, 11, 9), (12, 21, 16, 9), (0, 5, 7, 2), (2, 7, 6, 3), (3, 6, 4, 1), (8, 1, 4, 13), (12, 9, 11, 14), (14, 11, 10, 15), (15, 10, 8, 13), (12, 14, 15, 13, 4, 6, 7, 5, 20, 22, 23, 21), (16, 21, 23, 18), (18, 23, 22, 19), (19, 22, 20, 17), (20, 5, 0, 17)])
_uv = me_cube.uv_layers.new(name='UVMap')
_uv.uv.foreach_set('vector', [0.5278, 0.5889, 0.5378, 0.5912, 0.542, 0.5974, 0.5393, 0.6059, 0.2869, 0.9819, 0.2796, 0.9882, 0.2712, 0.9882, 0.2639, 0.9819, 0.01147, 0.6059, 0.008809, 0.5974, 0.01301, 0.5912, 0.02295, 0.5889, 0.748, 0.666, 0.03719, 0.666, 0.03719, 0.6318, 0.748, 0.6318, 0.03717, 0.6318, 0.03717, 0.666, 0.02319, 0.666, 0.02319, 0.6318, 0.02319, 0.6318, 0.02319, 0.666, 0.004883, 0.666, 0.004883, 0.6318, 0.762, 0.6318, 0.762, 0.666, 0.748, 0.666, 0.748, 0.6318, 0.03717, 0.6318, 0.748, 0.6318, 0.748, 0.666, 0.03717, 0.666, 0.748, 0.666, 0.748, 0.6318, 0.762, 0.6318, 0.762, 0.666, 0.762, 0.666, 0.762, 0.6318, 0.7803, 0.6318, 0.7803, 0.666, 0.02319, 0.666, 0.02319, 0.6318, 0.03717, 0.6318, 0.03717, 0.666, 0.6514, 0.0, 0.6636, 0.003269, 0.6688, 0.0122, 0.6655, 0.0244, 0.354, 0.5615, 0.345, 0.5705, 0.3347, 0.5705, 0.3257, 0.5615, 0.01415, 0.0244, 0.01087, 0.0122, 0.01606, 0.003269, 0.02832, 0.0, 0.03719, 0.6318, 0.03719, 0.666, 0.0232, 0.666, 0.0232, 0.6318, 0.0232, 0.6318, 0.0232, 0.666, 0.004883, 0.666, 0.004883, 0.6318, 0.762, 0.6318, 0.762, 0.666, 0.748, 0.666, 0.748, 0.6318, 0.748, 0.666, 0.03717, 0.666, 0.03717, 0.6318, 0.748, 0.6318])
me_cube.materials.append(mat_material)
me_cube.use_remesh_preserve_volume = False
me_cube.use_remesh_preserve_attributes = False
me_cube.use_mirror_vertex_groups = False
me_cube.update()
me_cube_003 = bpy.data.meshes.new('Cube.003')
me_cube_003.from_pydata([(-0.6, -0.01, -0.4), (0.0, -0.01, 0.64), (-0.6, 0.01, -0.4), (0.0, 0.01, 0.64), (0.6, -0.01, -0.4), (0.6, 0.01, -0.4)], [], [(0, 1, 3, 2), (2, 3, 5), (5, 3, 1, 4), (4, 1, 0), (2, 5, 4, 0)])
me_cube_003.use_remesh_preserve_volume = False
me_cube_003.use_remesh_preserve_attributes = False
me_cube_003.use_mirror_vertex_groups = False
me_cube_003.update()
me_cylinder_005 = bpy.data.meshes.new('Cylinder.005')
me_cylinder_005.from_pydata([(0.0, 0.06, -0.025), (0.0, 0.06, 0.025), (0.01553, 0.05796, -0.025), (0.01553, 0.05796, 0.025), (0.03, 0.05196, -0.025), (0.03, 0.05196, 0.025), (0.04243, 0.04243, -0.025), (0.04243, 0.04243, 0.025), (0.05196, 0.03, -0.025), (0.05196, 0.03, 0.025), (0.05796, 0.01553, -0.025), (0.05796, 0.01553, 0.025), (0.06, 4.53e-09, -0.025), (0.06, 4.53e-09, 0.025), (0.05796, -0.01553, -0.025), (0.05796, -0.01553, 0.025), (0.05196, -0.03, -0.025), (0.05196, -0.03, 0.025), (0.04243, -0.04243, -0.025), (0.04243, -0.04243, 0.025), (0.03, -0.05196, -0.025), (0.03, -0.05196, 0.025), (0.01553, -0.05796, -0.025), (0.01553, -0.05796, 0.025), (2.336e-08, -0.06, -0.025), (2.336e-08, -0.06, 0.025), (-0.01553, -0.05796, -0.025), (-0.01553, -0.05796, 0.025), (-0.03, -0.05196, -0.025), (-0.03, -0.05196, 0.025), (-0.04243, -0.04243, -0.025), (-0.04243, -0.04243, 0.025), (-0.05196, -0.03, -0.025), (-0.05196, -0.03, 0.025), (-0.05796, -0.01553, -0.025), (-0.05796, -0.01553, 0.025), (-0.06, -2.789e-08, -0.025), (-0.06, -2.789e-08, 0.025), (-0.05796, 0.01553, -0.025), (-0.05796, 0.01553, 0.025), (-0.05196, 0.03, -0.025), (-0.05196, 0.03, 0.025), (-0.04243, 0.04243, -0.025), (-0.04243, 0.04243, 0.025), (-0.03, 0.05196, -0.025), (-0.03, 0.05196, 0.025), (-0.01553, 0.05796, -0.025), (-0.01553, 0.05796, 0.025)], [], [(0, 1, 3, 2), (2, 3, 5, 4), (4, 5, 7, 6), (6, 7, 9, 8), (8, 9, 11, 10), (10, 11, 13, 12), (12, 13, 15, 14), (14, 15, 17, 16), (16, 17, 19, 18), (18, 19, 21, 20), (20, 21, 23, 22), (22, 23, 25, 24), (24, 25, 27, 26), (26, 27, 29, 28), (28, 29, 31, 30), (30, 31, 33, 32), (32, 33, 35, 34), (34, 35, 37, 36), (36, 37, 39, 38), (38, 39, 41, 40), (40, 41, 43, 42), (42, 43, 45, 44), (3, 1, 47, 45, 43, 41, 39, 37, 35, 33, 31, 29, 27, 25, 23, 21, 19, 17, 15, 13, 11, 9, 7, 5), (44, 45, 47, 46), (46, 47, 1, 0), (0, 2, 4, 6, 8, 10, 12, 14, 16, 18, 20, 22, 24, 26, 28, 30, 32, 34, 36, 38, 40, 42, 44, 46)])
_uv = me_cylinder_005.uv_layers.new(name='UVMap')
_uv.uv.foreach_set('vector', [0.9082, 0.1689, 0.9639, 0.1689, 0.9639, 0.1865, 0.9082, 0.1865, 0.9082, 0.1865, 0.9639, 0.1865, 0.9639, 0.2041, 0.9082, 0.2041, 0.9082, 0.2041, 0.9639, 0.2041, 0.9639, 0.2207, 0.9082, 0.2207, 0.9082, 0.2207, 0.9639, 0.2207, 0.9639, 0.2383, 0.9082, 0.2383, 0.9082, 0.2383, 0.9639, 0.2383, 0.9639, 0.2539, 0.9082, 0.2539, 0.9082, 0.2539, 0.9639, 0.2539, 0.9639, 0.2715, 0.9082, 0.2715, 0.9082, 0.2715, 0.9639, 0.2715, 0.9639, 0.2891, 0.9082, 0.2891, 0.9082, 0.2891, 0.9639, 0.2891, 0.9639, 0.3057, 0.9082, 0.3057, 0.9082, 0.3057, 0.9639, 0.3057, 0.9639, 0.3232, 0.9082, 0.3232, 0.9082, 0.3232, 0.9639, 0.3232, 0.9639, 0.3408, 0.9082, 0.3408, 0.9082, 0.3408, 0.9639, 0.3408, 0.9639, 0.3584, 0.9082, 0.3584, 0.9082, 0.3584, 0.9639, 0.3584, 0.9639, 0.375, 0.9082, 0.375, 0.9082, 0.375, 0.9639, 0.375, 0.9639, 0.3916, 0.9082, 0.3916, 0.9082, 0.3916, 0.9639, 0.3916, 0.9639, 0.4092, 0.9082, 0.4092, 0.9082, 0.4092, 0.9639, 0.4092, 0.9639, 0.4268, 0.9082, 0.4268, 0.9082, 0.4268, 0.9639, 0.4268, 0.9639, 0.4443, 0.9082, 0.4443, 0.9082, 0.4443, 0.9639, 0.4443, 0.9639, 0.4609, 0.9082, 0.4609, 0.9082, 0.4609, 0.9639, 0.4609, 0.9639, 0.4785, 0.9082, 0.4785, 0.9082, 0.4785, 0.9639, 0.4785, 0.9639, 0.4961, 0.9082, 0.4961, 0.9082, 0.4961, 0.9639, 0.4961, 0.9639, 0.5117, 0.9082, 0.5117, 0.9082, 0.5117, 0.9639, 0.5117, 0.9639, 0.5293, 0.9082, 0.5293, 0.9082, 0.5293, 0.9639, 0.5293, 0.9639, 0.5459, 0.9082, 0.5459, 0.9932, 0.1562, 0.9932, 0.1689, 0.9893, 0.1836, 0.9814, 0.1953, 0.9727, 0.2041, 0.9609, 0.2109, 0.9463, 0.2148, 0.9326, 0.2148, 0.9189, 0.2109, 0.9082, 0.2041, 0.8984, 0.1953, 0.8916, 0.1836, 0.8877, 0.1689, 0.8877, 0.1562, 0.8916, 0.1436, 0.8984, 0.1309, 0.9082, 0.1211, 0.9189, 0.1143, 0.9326, 0.1113, 0.9463, 0.1113, 0.9609, 0.1143, 0.9727, 0.1211, 0.9814, 0.1309, 0.9893, 0.1436, 0.9082, 0.5459, 0.9639, 0.5459, 0.9639, 0.5645, 0.9082, 0.5645, 0.9082, 0.5645, 0.9639, 0.5645, 0.9639, 0.5811, 0.9082, 0.5811, 0.8877, 0.05176, 0.8916, 0.03906, 0.8984, 0.02637, 0.9082, 0.0166, 0.9189, 0.009766, 0.9326, 0.006836, 0.9463, 0.006836, 0.9609, 0.009766, 0.9727, 0.0166, 0.9814, 0.02637, 0.9893, 0.03906, 0.9932, 0.05176, 0.9932, 0.06543, 0.9893, 0.07812, 0.9814, 0.09082, 0.9727, 0.1006, 0.9609, 0.1074, 0.9463, 0.1113, 0.9326, 0.1113, 0.9189, 0.1074, 0.9082, 0.1006, 0.8984, 0.09082, 0.8916, 0.07812, 0.8877, 0.06543])
me_cylinder_005.materials.append(mat_material)
me_cylinder_005.use_remesh_preserve_volume = False
me_cylinder_005.use_remesh_preserve_attributes = False
me_cylinder_005.use_mirror_vertex_groups = False
me_cylinder_005.update()
me_cube_002 = bpy.data.meshes.new('Cube.002')
me_cube_002.from_pydata([(-0.05, -0.075, -0.02), (-0.05, -0.075, 0.02), (-0.05, 0.075, -0.02), (-0.05, 0.075, 0.02), (0.05, -0.075, -0.02), (0.05, -0.075, 0.02), (0.05, 0.075, -0.02), (0.05, 0.075, 0.02)], [], [(0, 1, 3, 2), (2, 3, 7, 6), (6, 7, 5, 4), (4, 5, 1, 0), (2, 6, 4, 0), (7, 3, 1, 5)])
_uv = me_cube_002.uv_layers.new(name='UVMap')
_uv.uv.foreach_set('vector', [0.9844, 0.2236, 0.9414, 0.2236, 0.9414, 0.04297, 0.9844, 0.04297, 0.9746, 0.1221, 0.9316, 0.1221, 0.9316, 0.001953, 0.9746, 0.001953, 0.9414, 0.2236, 0.8984, 0.2236, 0.8984, 0.04297, 0.9414, 0.04297, 0.8887, 0.001953, 0.9316, 0.001953, 0.9316, 0.1221, 0.8887, 0.1221, 0.8896, 0.2236, 0.9971, 0.2236, 0.9971, 0.4043, 0.8896, 0.4043, 0.9971, 0.585, 0.8896, 0.585, 0.8896, 0.4043, 0.9971, 0.4043])
me_cube_002.materials.append(mat_material)
me_cube_002.use_remesh_preserve_volume = False
me_cube_002.use_remesh_preserve_attributes = False
me_cube_002.use_mirror_vertex_groups = False
me_cube_002.update()

# ---- objects
ob_signpost = bpy.data.objects.new('Signpost', None)
ob_bottom_node = bpy.data.objects.new('bottom_node', None)
ob_cylinder_1 = bpy.data.objects.new('cylinder 1', me_cylinder)
ob_cylinder_3 = bpy.data.objects.new('cylinder 3', me_cylinder_001)
ob_collider_1 = bpy.data.objects.new('collider 1', me_cylinder_006)
ob_cylinder_2 = bpy.data.objects.new('cylinder 2', me_cylinder_002)
ob_cylinder_4 = bpy.data.objects.new('cylinder 4', me_cylinder_003)
ob_cylinder_004 = bpy.data.objects.new('Cylinder.004', me_cylinder_004)
ob_cube_001 = bpy.data.objects.new('Cube.001', me_cube_001)
ob_sign = bpy.data.objects.new('sign', me_cube)
ob_sign_collider = bpy.data.objects.new('sign collider', me_cube_003)
ob_cylinder_005 = bpy.data.objects.new('Cylinder.005', me_cylinder_005)
ob_cube_002 = bpy.data.objects.new('Cube.002', me_cube_002)

# ---- transforms, parenting, visibility, modifiers, constraints
ob_signpost.location = (0.0, 0.0, 0.0)
ob_signpost.empty_image_offset = (0.0, 0.0)
ob_signpost.lineart.crease_threshold = 0.0
ob_bottom_node.parent = ob_signpost
ob_bottom_node.location = (0.0, 0.0, 0.0)
ob_bottom_node.rotation_euler = (0.0, 3.142, 0.0)
ob_bottom_node.empty_image_offset = (0.0, 0.0)
ob_bottom_node.lineart.crease_threshold = 0.0
ob_cylinder_1.parent = ob_signpost
ob_cylinder_1.location = (0.0, 0.0, 0.25)
ob_cylinder_1.lineart.crease_threshold = 0.0
ob_cylinder_3.parent = ob_signpost
ob_cylinder_3.location = (0.0, 0.0, 0.42)
ob_cylinder_3.lineart.crease_threshold = 0.0
ob_collider_1.parent = ob_signpost
ob_collider_1.location = (0.0, 0.0, 0.515)
ob_collider_1.display_type = 'WIRE'
ob_collider_1.lineart.crease_threshold = 0.0
ob_cylinder_2.parent = ob_signpost
ob_cylinder_2.location = (0.0, 0.0, 0.31)
ob_cylinder_2.lineart.crease_threshold = 0.0
ob_cylinder_4.parent = ob_signpost
ob_cylinder_4.location = (0.0, 0.0, 0.61)
ob_cylinder_4.lineart.crease_threshold = 0.0
ob_cylinder_004.parent = ob_cylinder_4
ob_cylinder_004.matrix_parent_inverse = Matrix(((1.0, 0.0, 0.0, 0.0), (0.0, 1.0, 0.0, 0.0), (0.0, 0.0, 1.0, -0.61), (0.0, 0.0, 0.0, 1.0)))
ob_cylinder_004.location = (0.0, 0.0, 1.01)
ob_cylinder_004.lineart.crease_threshold = 0.0
ob_cube_001.parent = ob_cylinder_004
ob_cube_001.matrix_parent_inverse = Matrix(((1.0, 0.0, 0.0, -0.0), (0.0, 1.0, 0.0, -0.0), (0.0, 0.0, 1.0, -1.01), (0.0, 0.0, 0.0, 1.0)))
ob_cube_001.location = (0.0, 0.07, 1.01)
ob_cube_001.lineart.crease_threshold = 0.0
ob_sign.parent = ob_cube_001
ob_sign.matrix_parent_inverse = Matrix(((1.0, 0.0, 0.0, -0.0), (0.0, 1.0, 0.0, -0.07), (0.0, 0.0, 1.0, -1.01), (0.0, 0.0, 0.0, 1.0)))
ob_sign.location = (0.0, 0.14, 0.85)
ob_sign.lineart.crease_threshold = 0.0
ob_sign_collider.parent = ob_cube_001
ob_sign_collider.matrix_parent_inverse = Matrix(((1.0, 0.0, 0.0, -0.0), (0.0, 1.0, 0.0, -0.07), (0.0, 0.0, 1.0, -1.01), (0.0, 0.0, 0.0, 1.0)))
ob_sign_collider.location = (0.0, 0.14, 0.85)
ob_sign_collider.display_type = 'WIRE'
ob_sign_collider.lineart.crease_threshold = 0.0
ob_cylinder_005.parent = ob_cylinder_4
ob_cylinder_005.matrix_parent_inverse = Matrix(((1.0, 0.0, 0.0, 0.0), (0.0, 1.0, 0.0, 0.0), (0.0, 0.0, 1.0, -0.61), (0.0, 0.0, 0.0, 1.0)))
ob_cylinder_005.location = (0.0, 0.0, 0.78)
ob_cylinder_005.lineart.crease_threshold = 0.0
ob_cube_002.parent = ob_cylinder_005
ob_cube_002.matrix_parent_inverse = Matrix(((1.0, 0.0, 0.0, 0.0), (0.0, 1.0, 0.0, 0.0), (0.0, 0.0, 1.0, -0.78), (0.0, 0.0, 0.0, 1.0)))
ob_cube_002.location = (0.0, 0.07, 0.78)
ob_cube_002.lineart.crease_threshold = 0.0

# ---- collection membership
col_collection_1.objects.link(ob_signpost)
col_collection_1.objects.link(ob_bottom_node)
col_collection_1.objects.link(ob_cylinder_1)
col_collection_1.objects.link(ob_cylinder_3)
col_collection_1.objects.link(ob_collider_1)
col_collection_1.objects.link(ob_cylinder_2)
col_collection_1.objects.link(ob_cylinder_4)
col_collection_1.objects.link(ob_cylinder_004)
col_collection_1.objects.link(ob_cube_001)
col_collection_1.objects.link(ob_sign)
col_collection_1.objects.link(ob_sign_collider)
col_collection_1.objects.link(ob_cylinder_005)
col_collection_1.objects.link(ob_cube_002)

# ---- scene / render settings (as saved in the file)
scene.frame_start = 0; scene.frame_end = 99; scene.frame_set(0)
scene.render.engine = 'BLENDER_EEVEE_NEXT'
scene.render.resolution_percentage = 50
scene.render.dither_intensity = 0.0
scene.cycles.use_denoising = False
scene.cycles.samples = 128
scene.cycles.sampling_pattern = 'TABULATED_SOBOL'
scene.cycles.light_sampling_threshold = 0.0
scene.cycles.use_adaptive_sampling = False
scene.cycles.use_light_tree = False
scene.cycles.blur_glossy = 0.0
scene.cycles.sample_clamp_indirect = 0.0
scene.view_settings.view_transform = 'Standard'
bpy.context.view_layer.update()

# ---- added for rendering (the .blend has no active camera and no usable light): camera, sun
cam_auto = bpy.data.cameras.new('AutoCamera')
cam_auto.lens = 50.0
cam_auto.sensor_width = 36.0
cam_auto.clip_end = 1000.0
ob_auto_camera = bpy.data.objects.new('AutoCamera', cam_auto)
scene.collection.objects.link(ob_auto_camera)
ob_auto_camera.location = (1.78513, -2.11716, 2.17311)
ob_auto_camera.rotation_euler = (1.09748, -7.21219e-08, 0.694738)
scene.camera = ob_auto_camera
light_auto_sun = bpy.data.lights.new('AutoSun', 'SUN')
light_auto_sun.energy = 3.0
light_auto_sun.angle = 0.0523599
ob_auto_sun = bpy.data.objects.new('AutoSun', light_auto_sun)
scene.collection.objects.link(ob_auto_sun)
ob_auto_sun.rotation_euler = (0.872665, 0.174533, 0.523599)
bpy.context.view_layer.update()
